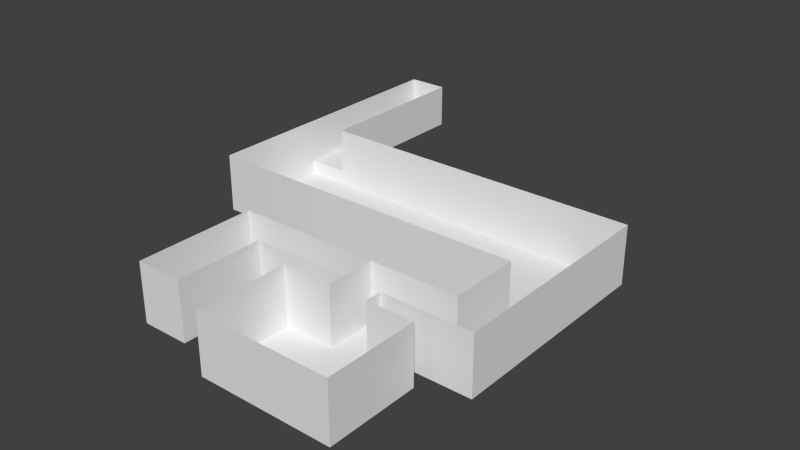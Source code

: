 # Source: simpleroom_modeled.blend  (saved by Blender 2.73.0; exported with 4.5.12 LTS)
import bpy
from mathutils import Matrix  # noqa: F401  (used for matrix-valued properties, if any)

bpy.ops.wm.read_factory_settings(use_empty=True)
scene = bpy.context.scene
scene.name = 'Scene'

# ---- collections
col_collection_1 = bpy.data.collections.new('Collection 1'); scene.collection.children.link(col_collection_1)

# ---- world
world_world = bpy.data.worlds.new('World'); scene.world = world_world
world_world.color = (0.05088, 0.05088, 0.05088)
world_world.use_sun_shadow = False
world_world.sun_shadow_jitter_overblur = 0.0
world_world.cycles.sampling_method = 'MANUAL'
world_world.cycles.sample_map_resolution = 256

# ---- meshes
me_plane = bpy.data.meshes.new('Plane')
me_plane.from_pydata([(-4.837, -11.48, 0.0), (4.837, -11.48, 0.0), (-4.837, 6.196, 0.0), (4.837, 6.196, 0.0), (-4.837, 12.95, 0.0), (4.837, 12.95, 0.0), (24.18, 6.196, 0.0), (24.18, 12.95, 0.0), (31.96, 6.196, 0.0), (31.96, 12.95, 0.0), (41.99, 6.196, 0.0), (41.99, 12.95, 0.0), (50.13, 6.196, 0.0), (50.13, 12.95, 0.0), (24.18, 2.903, 0.0), (31.96, 2.903, 0.0), (24.18, -15.94, 0.0), (31.96, -15.94, 0.0), (14.17, 2.903, 0.0), (14.17, -15.94, 0.0), (41.46, 2.903, 0.0), (41.46, -15.94, 0.0), (41.99, 27.39, 0.0), (50.13, 27.39, 0.0), (41.99, 51.14, 0.0), (50.13, 51.14, 0.0), (-17.38, 27.39, 0.0), (-17.38, 51.14, 0.0), (-25.74, 27.39, 0.0), (-25.74, 51.14, 0.0), (-17.38, 51.14, 2.792), (-25.74, 51.14, 2.792), (-17.38, 85.4, 2.792), (-25.74, 85.4, 2.792), (-4.837, -11.48, 11.97), (4.837, -11.48, 11.97), (-4.837, 6.196, 11.97), (4.837, 6.196, 11.97), (-4.837, 12.95, 11.97), (4.837, 12.95, 11.97), (24.18, 6.196, 11.97), (24.18, 12.95, 11.97), (31.96, 6.196, 11.97), (31.96, 12.95, 11.97), (41.99, 6.196, 11.97), (41.99, 12.95, 11.97), (50.13, 6.196, 11.97), (50.13, 12.95, 11.97), (24.18, 2.903, 11.97), (31.96, 2.903, 11.97), (24.18, -15.94, 11.97), (31.96, -15.94, 11.97), (14.17, 2.903, 11.97), (14.17, -15.94, 11.97), (41.46, 2.903, 11.97), (41.46, -15.94, 11.97), (41.99, 27.39, 11.97), (50.13, 27.39, 11.97), (41.99, 51.14, 11.97), (50.13, 51.14, 11.97), (-17.38, 27.39, 11.97), (-17.38, 51.14, 11.97), (-25.74, 27.39, 11.97), (-25.74, 51.14, 11.97), (-17.38, 51.14, 11.94), (-25.74, 51.14, 11.94), (-17.38, 85.4, 11.94), (-25.74, 85.4, 11.94)], [], [(0, 1, 3, 2), (2, 3, 5, 4), (5, 3, 6, 7), (7, 6, 8, 9), (9, 8, 10, 11), (11, 10, 12, 13), (8, 6, 14, 15), (15, 14, 16, 17), (16, 14, 18, 19), (15, 17, 21, 20), (11, 13, 23, 22), (22, 23, 25, 24), (22, 24, 27, 26), (26, 27, 29, 28), (29, 27, 30, 31), (31, 30, 32, 33), (31, 33, 67, 65), (21, 17, 51, 55), (8, 15, 49, 42), (18, 14, 48, 52), (29, 31, 65, 63), (24, 25, 59, 58), (0, 2, 36, 34), (6, 7, 41, 40), (26, 28, 62, 60), (32, 30, 64, 66), (9, 11, 45, 43), (14, 6, 40, 48), (22, 26, 60, 56), (4, 5, 39, 38), (30, 27, 61, 64), (7, 9, 43, 41), (20, 21, 55, 54), (1, 0, 34, 35), (12, 10, 44, 46), (19, 18, 52, 53), (5, 7, 41, 39), (11, 22, 56, 45), (10, 8, 42, 44), (2, 4, 38, 36), (17, 16, 50, 51), (27, 24, 58, 61), (15, 20, 54, 49), (33, 32, 66, 67), (25, 23, 57, 59), (3, 1, 35, 37), (6, 3, 37, 40), (16, 19, 53, 50), (13, 12, 46, 47), (23, 13, 47, 57), (28, 29, 63, 62)])
me_plane.use_remesh_preserve_volume = False
me_plane.use_remesh_preserve_attributes = False
me_plane.use_mirror_vertex_groups = False
me_plane.update()

# ---- objects
ob_plane = bpy.data.objects.new('Plane', me_plane)

# ---- transforms, parenting, visibility, modifiers, constraints
ob_plane.location = (0.0, 0.0, 0.0)
ob_plane.lineart.crease_threshold = 0.0

# ---- collection membership
col_collection_1.objects.link(ob_plane)

# ---- scene / render settings (as saved in the file)
scene.frame_start = 1; scene.frame_end = 250; scene.frame_set(1)
scene.render.engine = 'BLENDER_EEVEE_NEXT'
scene.render.resolution_percentage = 50
scene.render.dither_intensity = 0.0
scene.cycles.use_denoising = False
scene.cycles.samples = 10
scene.cycles.sampling_pattern = 'TABULATED_SOBOL'
scene.cycles.light_sampling_threshold = 0.0
scene.cycles.use_adaptive_sampling = False
scene.cycles.use_light_tree = False
scene.cycles.blur_glossy = 0.0
scene.cycles.pixel_filter_type = 'GAUSSIAN'
scene.cycles.sample_clamp_indirect = 0.0
scene.view_settings.view_transform = 'Standard'
bpy.context.view_layer.update()

# ---- added for rendering (the .blend has no active camera and no usable light): camera, sun
cam_auto = bpy.data.cameras.new('AutoCamera')
cam_auto.lens = 50.0
cam_auto.sensor_width = 36.0
cam_auto.clip_end = 2064.67
ob_auto_camera = bpy.data.objects.new('AutoCamera', cam_auto)
scene.collection.objects.link(ob_auto_camera)
ob_auto_camera.location = (129.843, -106.444, 100.103)
ob_auto_camera.rotation_euler = (1.09748, -7.21219e-08, 0.694738)
scene.camera = ob_auto_camera
light_auto_sun = bpy.data.lights.new('AutoSun', 'SUN')
light_auto_sun.energy = 3.0
light_auto_sun.angle = 0.0523599
ob_auto_sun = bpy.data.objects.new('AutoSun', light_auto_sun)
scene.collection.objects.link(ob_auto_sun)
ob_auto_sun.rotation_euler = (0.872665, 0.174533, 0.523599)
bpy.context.view_layer.update()
